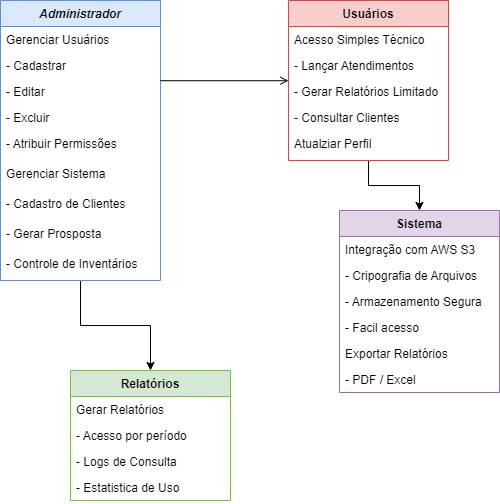

The diagram above was exported from draw.io. Its source (the exported page's mxGraphModel, read from the mxfile embedded in the PNG):
<mxGraphModel dx="1430" dy="826" grid="1" gridSize="10" guides="1" tooltips="1" connect="1" arrows="1" fold="1" page="1" pageScale="1" pageWidth="827" pageHeight="1169" math="0" shadow="0">
  <root>
    <mxCell id="WIyWlLk6GJQsqaUBKTNV-0" />
    <mxCell id="WIyWlLk6GJQsqaUBKTNV-1" parent="WIyWlLk6GJQsqaUBKTNV-0" />
    <mxCell id="vi28BT5gFaRRkCJwOuCo-9" style="edgeStyle=orthogonalEdgeStyle;rounded=0;orthogonalLoop=1;jettySize=auto;html=1;entryX=0.5;entryY=0;entryDx=0;entryDy=0;" parent="WIyWlLk6GJQsqaUBKTNV-1" source="zkfFHV4jXpPFQw0GAbJ--0" target="zkfFHV4jXpPFQw0GAbJ--6" edge="1">
      <mxGeometry relative="1" as="geometry" />
    </mxCell>
    <mxCell id="zkfFHV4jXpPFQw0GAbJ--0" value="Administrador" style="swimlane;fontStyle=3;align=center;verticalAlign=top;childLayout=stackLayout;horizontal=1;startSize=26;horizontalStack=0;resizeParent=1;resizeLast=0;collapsible=1;marginBottom=0;rounded=0;shadow=0;strokeWidth=1;fillColor=#dae8fc;strokeColor=#6c8ebf;" parent="WIyWlLk6GJQsqaUBKTNV-1" vertex="1">
      <mxGeometry x="220" y="120" width="160" height="280" as="geometry">
        <mxRectangle x="230" y="140" width="160" height="26" as="alternateBounds" />
      </mxGeometry>
    </mxCell>
    <mxCell id="zkfFHV4jXpPFQw0GAbJ--1" value="Gerenciar Usuários" style="text;align=left;verticalAlign=top;spacingLeft=4;spacingRight=4;overflow=hidden;rotatable=0;points=[[0,0.5],[1,0.5]];portConstraint=eastwest;" parent="zkfFHV4jXpPFQw0GAbJ--0" vertex="1">
      <mxGeometry y="26" width="160" height="26" as="geometry" />
    </mxCell>
    <mxCell id="zkfFHV4jXpPFQw0GAbJ--2" value="- Cadastrar" style="text;align=left;verticalAlign=top;spacingLeft=4;spacingRight=4;overflow=hidden;rotatable=0;points=[[0,0.5],[1,0.5]];portConstraint=eastwest;rounded=0;shadow=0;html=0;" parent="zkfFHV4jXpPFQw0GAbJ--0" vertex="1">
      <mxGeometry y="52" width="160" height="26" as="geometry" />
    </mxCell>
    <mxCell id="zkfFHV4jXpPFQw0GAbJ--3" value="- Editar" style="text;align=left;verticalAlign=top;spacingLeft=4;spacingRight=4;overflow=hidden;rotatable=0;points=[[0,0.5],[1,0.5]];portConstraint=eastwest;rounded=0;shadow=0;html=0;" parent="zkfFHV4jXpPFQw0GAbJ--0" vertex="1">
      <mxGeometry y="78" width="160" height="26" as="geometry" />
    </mxCell>
    <mxCell id="V5EE_--Twy1imrsyoeqp-1" value="- Excluir" style="text;align=left;verticalAlign=top;spacingLeft=4;spacingRight=4;overflow=hidden;rotatable=0;points=[[0,0.5],[1,0.5]];portConstraint=eastwest;rounded=0;shadow=0;html=0;" parent="zkfFHV4jXpPFQw0GAbJ--0" vertex="1">
      <mxGeometry y="104" width="160" height="26" as="geometry" />
    </mxCell>
    <mxCell id="V5EE_--Twy1imrsyoeqp-2" value="- Atribuir Permissões" style="text;align=left;verticalAlign=top;spacingLeft=4;spacingRight=4;overflow=hidden;rotatable=0;points=[[0,0.5],[1,0.5]];portConstraint=eastwest;rounded=0;shadow=0;html=0;" parent="zkfFHV4jXpPFQw0GAbJ--0" vertex="1">
      <mxGeometry y="130" width="160" height="30" as="geometry" />
    </mxCell>
    <mxCell id="vi28BT5gFaRRkCJwOuCo-1" value="Gerenciar Sistema" style="text;align=left;verticalAlign=top;spacingLeft=4;spacingRight=4;overflow=hidden;rotatable=0;points=[[0,0.5],[1,0.5]];portConstraint=eastwest;rounded=0;shadow=0;html=0;" parent="zkfFHV4jXpPFQw0GAbJ--0" vertex="1">
      <mxGeometry y="160" width="160" height="30" as="geometry" />
    </mxCell>
    <mxCell id="vi28BT5gFaRRkCJwOuCo-2" value="- Cadastro de Clientes" style="text;align=left;verticalAlign=top;spacingLeft=4;spacingRight=4;overflow=hidden;rotatable=0;points=[[0,0.5],[1,0.5]];portConstraint=eastwest;rounded=0;shadow=0;html=0;" parent="zkfFHV4jXpPFQw0GAbJ--0" vertex="1">
      <mxGeometry y="190" width="160" height="30" as="geometry" />
    </mxCell>
    <mxCell id="vi28BT5gFaRRkCJwOuCo-3" value="- Gerar Prosposta" style="text;align=left;verticalAlign=top;spacingLeft=4;spacingRight=4;overflow=hidden;rotatable=0;points=[[0,0.5],[1,0.5]];portConstraint=eastwest;rounded=0;shadow=0;html=0;" parent="zkfFHV4jXpPFQw0GAbJ--0" vertex="1">
      <mxGeometry y="220" width="160" height="30" as="geometry" />
    </mxCell>
    <mxCell id="vi28BT5gFaRRkCJwOuCo-4" value="- Controle de Inventários" style="text;align=left;verticalAlign=top;spacingLeft=4;spacingRight=4;overflow=hidden;rotatable=0;points=[[0,0.5],[1,0.5]];portConstraint=eastwest;rounded=0;shadow=0;html=0;" parent="zkfFHV4jXpPFQw0GAbJ--0" vertex="1">
      <mxGeometry y="250" width="160" height="30" as="geometry" />
    </mxCell>
    <mxCell id="zkfFHV4jXpPFQw0GAbJ--6" value="Relatórios" style="swimlane;fontStyle=1;align=center;verticalAlign=top;childLayout=stackLayout;horizontal=1;startSize=26;horizontalStack=0;resizeParent=1;resizeLast=0;collapsible=1;marginBottom=0;rounded=0;shadow=0;strokeWidth=1;fillColor=#d5e8d4;strokeColor=#82b366;" parent="WIyWlLk6GJQsqaUBKTNV-1" vertex="1">
      <mxGeometry x="290" y="490" width="160" height="130" as="geometry">
        <mxRectangle x="130" y="380" width="160" height="26" as="alternateBounds" />
      </mxGeometry>
    </mxCell>
    <mxCell id="zkfFHV4jXpPFQw0GAbJ--7" value="Gerar Relatórios" style="text;align=left;verticalAlign=top;spacingLeft=4;spacingRight=4;overflow=hidden;rotatable=0;points=[[0,0.5],[1,0.5]];portConstraint=eastwest;" parent="zkfFHV4jXpPFQw0GAbJ--6" vertex="1">
      <mxGeometry y="26" width="160" height="26" as="geometry" />
    </mxCell>
    <mxCell id="zkfFHV4jXpPFQw0GAbJ--8" value="- Acesso por período" style="text;align=left;verticalAlign=top;spacingLeft=4;spacingRight=4;overflow=hidden;rotatable=0;points=[[0,0.5],[1,0.5]];portConstraint=eastwest;rounded=0;shadow=0;html=0;" parent="zkfFHV4jXpPFQw0GAbJ--6" vertex="1">
      <mxGeometry y="52" width="160" height="26" as="geometry" />
    </mxCell>
    <mxCell id="vi28BT5gFaRRkCJwOuCo-10" value="- Logs de Consulta" style="text;align=left;verticalAlign=top;spacingLeft=4;spacingRight=4;overflow=hidden;rotatable=0;points=[[0,0.5],[1,0.5]];portConstraint=eastwest;rounded=0;shadow=0;html=0;" parent="zkfFHV4jXpPFQw0GAbJ--6" vertex="1">
      <mxGeometry y="78" width="160" height="26" as="geometry" />
    </mxCell>
    <mxCell id="vi28BT5gFaRRkCJwOuCo-11" value="- Estatistica de Uso" style="text;align=left;verticalAlign=top;spacingLeft=4;spacingRight=4;overflow=hidden;rotatable=0;points=[[0,0.5],[1,0.5]];portConstraint=eastwest;rounded=0;shadow=0;html=0;" parent="zkfFHV4jXpPFQw0GAbJ--6" vertex="1">
      <mxGeometry y="104" width="160" height="26" as="geometry" />
    </mxCell>
    <mxCell id="vi28BT5gFaRRkCJwOuCo-5" style="edgeStyle=orthogonalEdgeStyle;rounded=0;orthogonalLoop=1;jettySize=auto;html=1;" parent="WIyWlLk6GJQsqaUBKTNV-1" source="zkfFHV4jXpPFQw0GAbJ--17" target="V5EE_--Twy1imrsyoeqp-8" edge="1">
      <mxGeometry relative="1" as="geometry" />
    </mxCell>
    <mxCell id="zkfFHV4jXpPFQw0GAbJ--17" value="Usuários" style="swimlane;fontStyle=1;align=center;verticalAlign=top;childLayout=stackLayout;horizontal=1;startSize=26;horizontalStack=0;resizeParent=1;resizeLast=0;collapsible=1;marginBottom=0;rounded=0;shadow=0;strokeWidth=1;fillColor=#f8cecc;strokeColor=#b85450;" parent="WIyWlLk6GJQsqaUBKTNV-1" vertex="1">
      <mxGeometry x="508" y="120" width="160" height="160" as="geometry">
        <mxRectangle x="550" y="140" width="160" height="26" as="alternateBounds" />
      </mxGeometry>
    </mxCell>
    <mxCell id="zkfFHV4jXpPFQw0GAbJ--18" value="Acesso Simples Técnico" style="text;align=left;verticalAlign=top;spacingLeft=4;spacingRight=4;overflow=hidden;rotatable=0;points=[[0,0.5],[1,0.5]];portConstraint=eastwest;" parent="zkfFHV4jXpPFQw0GAbJ--17" vertex="1">
      <mxGeometry y="26" width="160" height="26" as="geometry" />
    </mxCell>
    <mxCell id="zkfFHV4jXpPFQw0GAbJ--19" value="- Lançar Atendimentos" style="text;align=left;verticalAlign=top;spacingLeft=4;spacingRight=4;overflow=hidden;rotatable=0;points=[[0,0.5],[1,0.5]];portConstraint=eastwest;rounded=0;shadow=0;html=0;" parent="zkfFHV4jXpPFQw0GAbJ--17" vertex="1">
      <mxGeometry y="52" width="160" height="26" as="geometry" />
    </mxCell>
    <mxCell id="zkfFHV4jXpPFQw0GAbJ--20" value="- Gerar Relatórios Limitado" style="text;align=left;verticalAlign=top;spacingLeft=4;spacingRight=4;overflow=hidden;rotatable=0;points=[[0,0.5],[1,0.5]];portConstraint=eastwest;rounded=0;shadow=0;html=0;" parent="zkfFHV4jXpPFQw0GAbJ--17" vertex="1">
      <mxGeometry y="78" width="160" height="26" as="geometry" />
    </mxCell>
    <mxCell id="zkfFHV4jXpPFQw0GAbJ--21" value="- Consultar Clientes" style="text;align=left;verticalAlign=top;spacingLeft=4;spacingRight=4;overflow=hidden;rotatable=0;points=[[0,0.5],[1,0.5]];portConstraint=eastwest;rounded=0;shadow=0;html=0;" parent="zkfFHV4jXpPFQw0GAbJ--17" vertex="1">
      <mxGeometry y="104" width="160" height="26" as="geometry" />
    </mxCell>
    <mxCell id="zkfFHV4jXpPFQw0GAbJ--22" value="Atualziar Perfil" style="text;align=left;verticalAlign=top;spacingLeft=4;spacingRight=4;overflow=hidden;rotatable=0;points=[[0,0.5],[1,0.5]];portConstraint=eastwest;rounded=0;shadow=0;html=0;" parent="zkfFHV4jXpPFQw0GAbJ--17" vertex="1">
      <mxGeometry y="130" width="160" height="26" as="geometry" />
    </mxCell>
    <mxCell id="zkfFHV4jXpPFQw0GAbJ--26" value="" style="endArrow=open;shadow=0;strokeWidth=1;rounded=0;curved=0;endFill=1;edgeStyle=elbowEdgeStyle;elbow=vertical;" parent="WIyWlLk6GJQsqaUBKTNV-1" source="zkfFHV4jXpPFQw0GAbJ--0" target="zkfFHV4jXpPFQw0GAbJ--17" edge="1">
      <mxGeometry x="0.5" y="41" relative="1" as="geometry">
        <mxPoint x="380" y="192" as="sourcePoint" />
        <mxPoint x="540" y="192" as="targetPoint" />
        <mxPoint x="-40" y="32" as="offset" />
      </mxGeometry>
    </mxCell>
    <mxCell id="V5EE_--Twy1imrsyoeqp-8" value="Sistema" style="swimlane;fontStyle=1;align=center;verticalAlign=top;childLayout=stackLayout;horizontal=1;startSize=26;horizontalStack=0;resizeParent=1;resizeLast=0;collapsible=1;marginBottom=0;rounded=0;shadow=0;strokeWidth=1;fillColor=#e1d5e7;strokeColor=#9673a6;" parent="WIyWlLk6GJQsqaUBKTNV-1" vertex="1">
      <mxGeometry x="559" y="330" width="160" height="182" as="geometry">
        <mxRectangle x="550" y="140" width="160" height="26" as="alternateBounds" />
      </mxGeometry>
    </mxCell>
    <mxCell id="V5EE_--Twy1imrsyoeqp-9" value="Integração com AWS S3" style="text;align=left;verticalAlign=top;spacingLeft=4;spacingRight=4;overflow=hidden;rotatable=0;points=[[0,0.5],[1,0.5]];portConstraint=eastwest;" parent="V5EE_--Twy1imrsyoeqp-8" vertex="1">
      <mxGeometry y="26" width="160" height="26" as="geometry" />
    </mxCell>
    <mxCell id="V5EE_--Twy1imrsyoeqp-10" value="- Cripografia de Arquivos" style="text;align=left;verticalAlign=top;spacingLeft=4;spacingRight=4;overflow=hidden;rotatable=0;points=[[0,0.5],[1,0.5]];portConstraint=eastwest;rounded=0;shadow=0;html=0;" parent="V5EE_--Twy1imrsyoeqp-8" vertex="1">
      <mxGeometry y="52" width="160" height="26" as="geometry" />
    </mxCell>
    <mxCell id="V5EE_--Twy1imrsyoeqp-11" value="- Armazenamento Segura" style="text;align=left;verticalAlign=top;spacingLeft=4;spacingRight=4;overflow=hidden;rotatable=0;points=[[0,0.5],[1,0.5]];portConstraint=eastwest;rounded=0;shadow=0;html=0;" parent="V5EE_--Twy1imrsyoeqp-8" vertex="1">
      <mxGeometry y="78" width="160" height="26" as="geometry" />
    </mxCell>
    <mxCell id="vi28BT5gFaRRkCJwOuCo-6" value="- Facil acesso" style="text;align=left;verticalAlign=top;spacingLeft=4;spacingRight=4;overflow=hidden;rotatable=0;points=[[0,0.5],[1,0.5]];portConstraint=eastwest;rounded=0;shadow=0;html=0;" parent="V5EE_--Twy1imrsyoeqp-8" vertex="1">
      <mxGeometry y="104" width="160" height="26" as="geometry" />
    </mxCell>
    <mxCell id="vi28BT5gFaRRkCJwOuCo-7" value="Exportar Relatórios" style="text;align=left;verticalAlign=top;spacingLeft=4;spacingRight=4;overflow=hidden;rotatable=0;points=[[0,0.5],[1,0.5]];portConstraint=eastwest;rounded=0;shadow=0;html=0;" parent="V5EE_--Twy1imrsyoeqp-8" vertex="1">
      <mxGeometry y="130" width="160" height="26" as="geometry" />
    </mxCell>
    <mxCell id="vi28BT5gFaRRkCJwOuCo-8" value="- PDF / Excel" style="text;align=left;verticalAlign=top;spacingLeft=4;spacingRight=4;overflow=hidden;rotatable=0;points=[[0,0.5],[1,0.5]];portConstraint=eastwest;rounded=0;shadow=0;html=0;" parent="V5EE_--Twy1imrsyoeqp-8" vertex="1">
      <mxGeometry y="156" width="160" height="26" as="geometry" />
    </mxCell>
  </root>
</mxGraphModel>